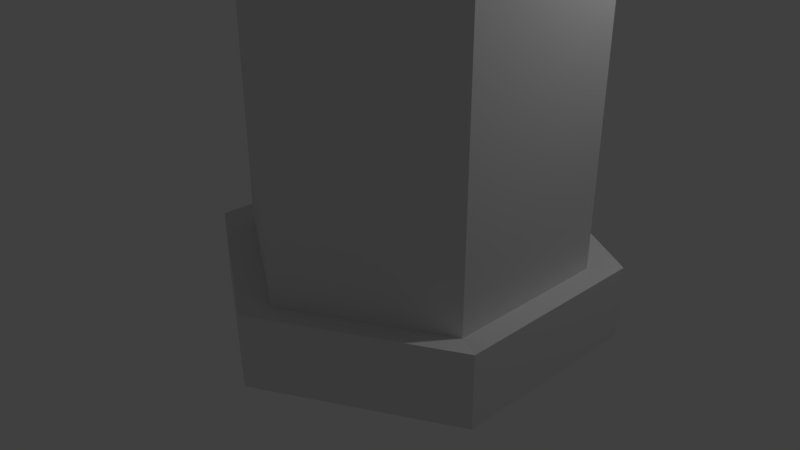 # Source: Blender_tower_1.blend  (saved by Blender 2.79.0; exported with 4.5.12 LTS)
import bpy
from mathutils import Matrix  # noqa: F401  (used for matrix-valued properties, if any)

bpy.ops.wm.read_factory_settings(use_empty=True)
scene = bpy.context.scene
scene.name = 'Scene'

# ---- collections
col_collection_1 = bpy.data.collections.new('Collection 1'); scene.collection.children.link(col_collection_1)
col_collection_4 = bpy.data.collections.new('Collection 4'); scene.collection.children.link(col_collection_4)

# ---- materials (node trees are filled in below, after node groups)
mat_material = bpy.data.materials.new('Material')
mat_material.alpha_threshold = 0.0
mat_material.use_transparent_shadow = False
mat_material.roughness = 0.5
mat_material.line_color = (0.0, 0.0, 0.0, 1.0)

# ---- material node trees

# ---- world
world_world = bpy.data.worlds.new('World'); scene.world = world_world
world_world.color = (0.05088, 0.05088, 0.05088)
world_world.use_sun_shadow = False
world_world.sun_shadow_jitter_overblur = 0.0
world_world.cycles.sampling_method = 'MANUAL'

# ---- cameras
cam_camera = bpy.data.cameras.new('Camera')
cam_camera.clip_end = 100.0
cam_camera.lens = 35.0
cam_camera.sensor_width = 32.0
cam_camera.sensor_height = 18.0
cam_camera.ortho_scale = 7.314
cam_camera.dof.focus_distance = 0.0
cam_camera.dof.aperture_fstop = 128.0

# ---- lights
light_lamp = bpy.data.lights.new('Lamp', 'POINT')
light_lamp.transmission_factor = 0.0
light_lamp.cutoff_distance = 30.0
light_lamp.energy = 100.0
light_lamp.shadow_buffer_clip_start = 1.001
light_lamp.shadow_soft_size = 0.1
light_lamp.shadow_maximum_resolution = 0.006
light_lamp.use_absolute_resolution = True

# ---- meshes
me_cube_001 = bpy.data.meshes.new('Cube.001')
me_cube_001.from_pydata([(-1.0, 1.0, -1.0)], [], [])
me_cube_001.materials.append(mat_material)
me_cube_001.use_remesh_preserve_volume = False
me_cube_001.use_remesh_preserve_attributes = False
me_cube_001.use_mirror_vertex_groups = False
me_cube_001.update()
me_cylinder_004 = bpy.data.meshes.new('Cylinder.004')
me_cylinder_004.from_pydata([(0.0, 1.0, -1.0), (0.0, 1.0, 3.571), (0.866, 0.5, -1.0), (0.866, 0.5, 3.571), (0.866, -0.5, -1.0), (0.866, -0.5, 3.571), (-8.742e-08, -1.0, -1.0), (-8.742e-08, -1.0, 3.571), (-0.866, -0.5, -1.0), (-0.866, -0.5, 3.571), (-0.866, 0.5, -1.0), (-0.866, 0.5, 3.571), (0.0, 1.0, -0.6386), (0.866, 0.5, -0.6386), (0.866, -0.5, -0.6386), (-8.742e-08, -1.0, -0.6386), (-0.866, -0.5, -0.6386), (-0.866, 0.5, -0.6386), (0.0, 1.0, -1.0), (0.866, 0.5, -1.0), (0.866, -0.5, -1.0), (-8.742e-08, -1.0, -1.0), (-0.866, -0.5, -1.0), (-0.866, 0.5, -1.0), (0.0, 1.0, -0.6386), (0.866, 0.5, -0.6386), (0.866, -0.5, -0.6386), (-8.742e-08, -1.0, -0.6386), (-0.866, -0.5, -0.6386), (-0.866, 0.5, -0.6386), (0.0, 1.0, -1.0), (0.866, 0.5, -1.0), (0.866, -0.5, -1.0), (-8.742e-08, -1.0, -1.0), (-0.866, -0.5, -1.0), (-0.866, 0.5, -1.0), (0.0, 1.0, -0.6386), (0.866, 0.5, -0.6386), (0.866, -0.5, -0.6386), (-8.742e-08, -1.0, -0.6386), (-0.866, -0.5, -0.6386), (-0.866, 0.5, -0.6386), (0.0, 1.0, -1.0), (0.866, 0.5, -1.0), (0.866, -0.5, -1.0), (-8.742e-08, -1.0, -1.0), (-0.866, -0.5, -1.0), (-0.866, 0.5, -1.0), (0.0, 1.0, -0.6386), (0.866, 0.5, -0.6386), (0.866, -0.5, -0.6386), (-8.742e-08, -1.0, -0.6386), (-0.866, -0.5, -0.6386), (-0.866, 0.5, -0.6386), (0.0, 1.0, -1.0), (0.866, 0.5, -1.0), (0.866, -0.5, -1.0), (-8.742e-08, -1.0, -1.0), (-0.866, -0.5, -1.0), (-0.866, 0.5, -1.0), (0.0, 1.0, -0.6386), (0.866, 0.5, -0.6386), (0.866, -0.5, -0.6386), (-8.742e-08, -1.0, -0.6386), (-0.866, -0.5, -0.6386), (-0.866, 0.5, -0.6386), (0.0, 1.0, -1.0), (0.866, 0.5, -1.0), (0.866, -0.5, -1.0), (-8.742e-08, -1.0, -1.0), (-0.866, -0.5, -1.0), (-0.866, 0.5, -1.0), (0.0, 1.0, -0.6386), (0.866, 0.5, -0.6386), (0.866, -0.5, -0.6386), (-8.742e-08, -1.0, -0.6386), (-0.866, -0.5, -0.6386), (-0.866, 0.5, -0.6386), (0.0, 1.0, -1.0), (0.866, 0.5, -1.0), (0.866, -0.5, -1.0), (-8.742e-08, -1.0, -1.0), (-0.866, -0.5, -1.0), (-0.866, 0.5, -1.0), (0.0, 1.0, -0.6386), (0.866, 0.5, -0.6386), (0.866, -0.5, -0.6386), (-8.742e-08, -1.0, -0.6386), (-0.866, -0.5, -0.6386), (-0.866, 0.5, -0.6386), (0.0, 1.0, -1.0), (0.866, 0.5, -1.0), (0.866, -0.5, -1.0), (-8.742e-08, -1.0, -1.0), (-0.866, -0.5, -1.0), (-0.866, 0.5, -1.0), (0.0, 1.0, -1.0), (0.866, 0.5, -1.0), (0.866, 0.5, -0.6386), (0.866, -0.5, -1.0), (0.866, -0.5, -0.6386), (-8.742e-08, -1.0, -1.0), (-8.742e-08, -1.0, -0.6386), (-0.866, -0.5, -1.0), (-0.866, -0.5, -0.6386), (-0.866, 0.5, -1.0), (-0.866, 0.5, -0.6386), (0.0, 1.0, -0.6386), (0.0, 1.195, -1.035), (1.034, 0.5973, -1.035), (1.034, 0.5973, -0.6035), (1.034, -0.5973, -1.035), (1.034, -0.5973, -0.6035), (-1.044e-07, -1.195, -1.035), (-1.044e-07, -1.195, -0.6035), (-1.034, -0.5973, -1.035), (-1.034, -0.5973, -0.6035), (-1.034, 0.5973, -1.035), (-1.034, 0.5973, -0.6035), (0.0, 1.195, -0.6035), (0.0, 1.195, -1.035), (1.034, 0.5973, -1.035), (1.034, 0.5973, -0.6035), (1.034, -0.5973, -1.035), (1.034, -0.5973, -0.6035), (-1.044e-07, -1.195, -1.035), (-1.044e-07, -1.195, -0.6035), (-1.034, -0.5973, -1.035), (-1.034, -0.5973, -0.6035), (-1.034, 0.5973, -1.035), (-1.034, 0.5973, -0.6035), (0.0, 1.195, -0.6035), (6.169e-08, 1.0, 3.824), (0.866, 0.5, 3.824), (0.866, -0.5, 3.824), (-2.573e-08, -1.0, 3.824), (-0.866, -0.5, 3.824), (-0.866, 0.5, 3.824), (1.953e-07, 1.392, 4.224), (1.206, 0.6962, 4.224), (1.206, -0.6962, 4.224), (7.359e-08, -1.392, 4.224), (-1.206, -0.6962, 4.224), (-1.206, 0.6962, 4.224), (1.206, 0.6962, 4.815), (1.953e-07, 1.392, 4.815), (1.206, -0.6962, 4.815), (7.359e-08, -1.392, 4.815), (-1.206, -0.6962, 4.815), (-1.206, 0.6962, 4.815), (-1.206, -0.6962, 4.224), (7.359e-08, -1.392, 4.224), (-1.206, -0.6962, 4.815), (7.359e-08, -1.392, 4.815), (1.206, 0.6962, 4.815), (1.953e-07, 1.392, 4.815), (1.206, -0.6962, 4.815), (-1.206, 0.6962, 4.815), (-1.206, -0.6962, 4.815), (7.359e-08, -1.392, 4.815)], [], [(12, 1, 3, 13), (13, 3, 5, 14), (14, 5, 7, 15), (15, 7, 9, 16), (9, 7, 135, 136), (16, 9, 11, 17), (17, 11, 1, 12), (2, 4, 20, 19), (2, 0, 96, 97), (8, 6, 101, 103), (14, 15, 102, 100), (10, 8, 103, 105), (0, 10, 105, 96), (15, 16, 104, 102), (16, 15, 27, 28), (8, 10, 23, 22), (0, 2, 19, 18), (4, 6, 21, 20), (10, 0, 18, 23), (6, 8, 22, 21), (35, 30, 42, 47), (21, 22, 34, 33), (18, 19, 31, 30), (15, 14, 26, 27), (22, 23, 35, 34), (12, 17, 29, 24), (19, 20, 32, 31), (14, 13, 25, 26), (23, 18, 30, 35), (17, 16, 28, 29), (20, 21, 33, 32), (13, 12, 24, 25), (63, 64, 76, 75), (29, 28, 40, 41), (32, 33, 45, 44), (25, 24, 36, 37), (28, 27, 39, 40), (33, 34, 46, 45), (30, 31, 43, 42), (27, 26, 38, 39), (34, 35, 47, 46), (24, 29, 41, 36), (31, 32, 44, 43), (26, 25, 37, 38), (54, 59, 58, 57, 56, 55), (49, 50, 62, 61), (59, 54, 66, 71), (52, 53, 65, 64), (56, 57, 69, 68), (48, 49, 61, 60), (51, 52, 64, 63), (57, 58, 70, 69), (54, 55, 67, 66), (50, 51, 63, 62), (58, 59, 71, 70), (53, 48, 60, 65), (55, 56, 68, 67), (75, 76, 88, 87), (69, 70, 82, 81), (66, 67, 79, 78), (62, 63, 75, 74), (70, 71, 83, 82), (65, 60, 72, 77), (67, 68, 80, 79), (61, 62, 74, 73), (71, 66, 78, 83), (64, 65, 77, 76), (68, 69, 81, 80), (60, 61, 73, 72), (90, 91, 92, 93, 94, 95), (81, 82, 94, 93), (78, 79, 91, 90), (74, 75, 87, 86), (82, 83, 95, 94), (77, 72, 84, 89), (79, 80, 92, 91), (73, 74, 86, 85), (83, 78, 90, 95), (76, 77, 89, 88), (80, 81, 93, 92), (72, 73, 85, 84), (104, 106, 118, 116), (103, 101, 113, 115), (98, 100, 112, 110), (99, 97, 109, 111), (106, 107, 119, 118), (100, 102, 114, 112), (6, 4, 99, 101), (17, 12, 107, 106), (4, 2, 97, 99), (13, 14, 100, 98), (16, 17, 106, 104), (12, 13, 98, 107), (115, 113, 125, 127), (110, 112, 124, 122), (111, 109, 121, 123), (118, 119, 131, 130), (112, 114, 126, 124), (117, 115, 127, 129), (96, 105, 117, 108), (107, 98, 110, 119), (97, 96, 108, 109), (102, 104, 116, 114), (101, 99, 111, 113), (105, 103, 115, 117), (129, 130, 131, 120), (127, 128, 130, 129), (125, 126, 128, 127), (123, 124, 126, 125), (121, 122, 124, 123), (120, 131, 122, 121), (116, 118, 130, 128), (108, 117, 129, 120), (119, 110, 122, 131), (109, 108, 120, 121), (114, 116, 128, 126), (113, 111, 123, 125), (133, 132, 138, 139), (5, 3, 133, 134), (11, 9, 136, 137), (3, 1, 132, 133), (7, 5, 134, 135), (1, 11, 137, 132), (143, 142, 148, 149), (132, 137, 143, 138), (136, 135, 141, 142), (134, 133, 139, 140), (137, 136, 142, 143), (135, 134, 140, 141), (144, 145, 149, 148, 147, 146), (141, 140, 146, 147), (139, 138, 145, 144), (138, 143, 149, 145), (141, 147, 153, 151), (140, 139, 144, 146), (150, 151, 153, 152), (147, 148, 152, 153), (148, 142, 150, 152), (142, 141, 151, 150), (145, 149, 157, 155), (146, 144, 154, 156), (153, 152, 158, 159), (144, 145, 155, 154)])
me_cylinder_004.use_remesh_preserve_volume = False
me_cylinder_004.use_remesh_preserve_attributes = False
me_cylinder_004.use_mirror_vertex_groups = False
me_cylinder_004.update()

# ---- objects
ob_cube_001 = bpy.data.objects.new('Cube.001', me_cube_001)
ob_lamp = bpy.data.objects.new('Lamp', light_lamp)
ob_camera = bpy.data.objects.new('Camera', cam_camera)
ob_cylinder = bpy.data.objects.new('Cylinder', me_cylinder_004)

# ---- transforms, parenting, visibility, modifiers, constraints
ob_cube_001.location = (0.0, 0.0, 0.2267)
ob_cube_001.scale = (1.0, 1.0, -0.2337)
ob_cube_001.lock_rotations_4d = False
ob_cube_001.empty_display_type = 'ARROWS'
ob_cube_001.lineart.crease_threshold = 0.0
ob_lamp.location = (4.076, 1.005, 5.904)
ob_lamp.rotation_euler = (0.6503, 0.05522, 1.866)
ob_lamp.lock_rotations_4d = False
ob_lamp.empty_display_type = 'ARROWS'
ob_lamp.color = (0.0, 0.0, 0.0, 0.0)
ob_lamp.lineart.crease_threshold = 0.0
ob_camera.location = (7.481, -6.508, 5.344)
ob_camera.rotation_euler = (1.109, 0.0, 0.8149)
ob_camera.lock_rotations_4d = False
ob_camera.empty_display_type = 'ARROWS'
ob_camera.color = (0.0, 0.0, 0.0, 0.0)
ob_camera.display_type = 'WIRE'
ob_camera.lineart.crease_threshold = 0.0
ob_cylinder.location = (1.261, -0.4593, 2.02)
ob_cylinder.scale = (1.932, 1.932, 1.932)
ob_cylinder.lineart.crease_threshold = 0.0

# ---- collection membership
col_collection_1.objects.link(ob_cube_001)
col_collection_1.objects.link(ob_lamp)
col_collection_1.objects.link(ob_camera)
col_collection_4.objects.link(ob_cylinder)

# ---- scene / render settings (as saved in the file)
scene.camera = ob_camera
scene.frame_start = 1; scene.frame_end = 250; scene.frame_set(1)
scene.render.engine = 'BLENDER_EEVEE_NEXT'
scene.render.resolution_percentage = 50
scene.render.dither_intensity = 0.0
scene.cycles.use_denoising = False
scene.cycles.samples = 128
scene.cycles.sampling_pattern = 'TABULATED_SOBOL'
scene.cycles.use_adaptive_sampling = False
scene.cycles.use_light_tree = False
scene.cycles.blur_glossy = 0.0
scene.cycles.sample_clamp_indirect = 0.0
scene.view_settings.view_transform = 'Standard'
bpy.context.view_layer.update()
